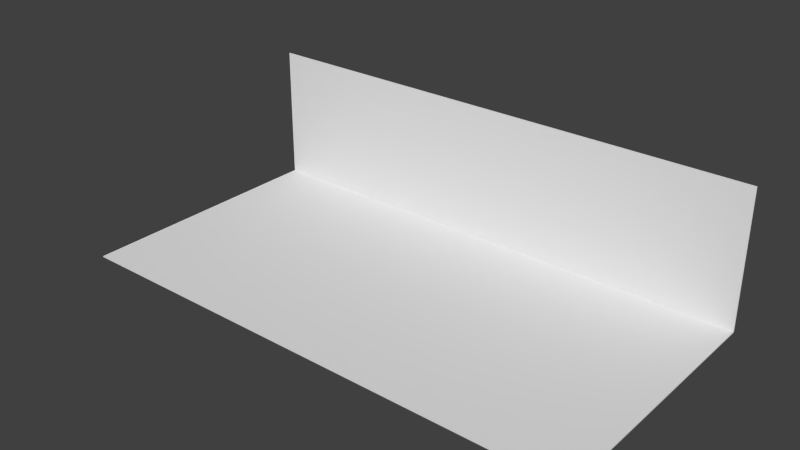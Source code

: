 # Source: Computer_Level_1.blend  (saved by Blender 2.72.0; exported with 4.5.12 LTS)
import bpy
from mathutils import Matrix  # noqa: F401  (used for matrix-valued properties, if any)

bpy.ops.wm.read_factory_settings(use_empty=True)
scene = bpy.context.scene
scene.name = 'Scene'

# ---- collections
col_collection_1 = bpy.data.collections.new('Collection 1'); scene.collection.children.link(col_collection_1)

# ---- materials (node trees are filled in below, after node groups)
mat_material = bpy.data.materials.new('Material')
mat_material.alpha_threshold = 0.0
mat_material.use_transparent_shadow = False
mat_material.roughness = 0.5
mat_material.line_color = (0.0, 0.0, 0.0, 1.0)

# ---- material node trees

# ---- world
world_world = bpy.data.worlds.new('World'); scene.world = world_world
world_world.color = (0.05088, 0.05088, 0.05088)
world_world.use_sun_shadow = False
world_world.sun_shadow_jitter_overblur = 0.0
world_world.cycles.sampling_method = 'MANUAL'
world_world.cycles.sample_map_resolution = 256

# ---- meshes
me_cube = bpy.data.meshes.new('Cube')
me_cube.from_pydata([(1.0, 1.0, -1.0), (1.0, -1.0, -1.0), (-1.0, -1.0, -1.0), (-1.0, 1.0, -1.0), (1.0, 1.0, 1.0), (1.0, -1.0, 1.0), (-1.0, -1.0, 1.0), (-1.0, 1.0, 1.0), (-1.0, 1.004, 0.9999), (-1.0, 1.004, 261.7), (1.0, 1.004, 261.7), (1.0, 1.004, 0.9999), (-1.0, 0.996, 0.9999), (-1.0, 0.996, 261.7), (1.0, 0.996, 261.7), (1.0, 0.996, 0.9999)], [], [(0, 1, 2, 3), (4, 7, 6, 5), (0, 4, 5, 1), (1, 5, 6, 2), (2, 6, 7, 3), (4, 0, 3, 7), (12, 13, 9, 8), (13, 14, 10, 9), (14, 15, 11, 10), (15, 12, 8, 11), (8, 9, 10, 11), (15, 14, 13, 12)])
me_cube.materials.append(mat_material)
me_cube.use_remesh_preserve_volume = False
me_cube.use_remesh_preserve_attributes = False
me_cube.use_mirror_vertex_groups = False
me_cube.update()

# ---- objects
ob_cube = bpy.data.objects.new('Cube', me_cube)

# ---- transforms, parenting, visibility, modifiers, constraints
ob_cube.location = (0.0, 0.0, -0.1)
ob_cube.scale = (50.0, 25.0, 0.1)
ob_cube.lock_rotations_4d = False
ob_cube.empty_display_type = 'ARROWS'
ob_cube.lineart.crease_threshold = 0.0

# ---- collection membership
col_collection_1.objects.link(ob_cube)

# ---- scene / render settings (as saved in the file)
scene.frame_start = 1; scene.frame_end = 250; scene.frame_set(1)
scene.render.engine = 'BLENDER_EEVEE_NEXT'
scene.render.resolution_percentage = 50
scene.render.dither_intensity = 0.0
scene.cycles.use_denoising = False
scene.cycles.samples = 10
scene.cycles.sampling_pattern = 'TABULATED_SOBOL'
scene.cycles.light_sampling_threshold = 0.0
scene.cycles.use_adaptive_sampling = False
scene.cycles.use_light_tree = False
scene.cycles.blur_glossy = 0.0
scene.cycles.pixel_filter_type = 'GAUSSIAN'
scene.cycles.sample_clamp_indirect = 0.0
scene.view_settings.view_transform = 'Standard'
bpy.context.view_layer.update()

# ---- added for rendering (the .blend has no active camera and no usable light): camera, sun
cam_auto = bpy.data.cameras.new('AutoCamera')
cam_auto.lens = 50.0
cam_auto.sensor_width = 36.0
cam_auto.clip_end = 1865.56
ob_auto_camera = bpy.data.objects.new('AutoCamera', cam_auto)
scene.collection.objects.link(ob_auto_camera)
ob_auto_camera.location = (106.3, -127.51, 97.9744)
ob_auto_camera.rotation_euler = (1.09748, -7.21219e-08, 0.694738)
scene.camera = ob_auto_camera
light_auto_sun = bpy.data.lights.new('AutoSun', 'SUN')
light_auto_sun.energy = 3.0
light_auto_sun.angle = 0.0523599
ob_auto_sun = bpy.data.objects.new('AutoSun', light_auto_sun)
scene.collection.objects.link(ob_auto_sun)
ob_auto_sun.rotation_euler = (0.872665, 0.174533, 0.523599)
bpy.context.view_layer.update()

